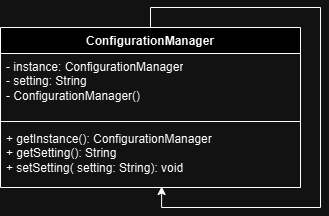

The diagram above was exported from draw.io. Its source (the exported page's mxGraphModel, read from the mxfile embedded in the PNG):
<mxGraphModel dx="880" dy="426" grid="1" gridSize="10" guides="1" tooltips="1" connect="1" arrows="1" fold="1" page="1" pageScale="1" pageWidth="827" pageHeight="1169" math="0" shadow="0">
  <root>
    <mxCell id="0" />
    <mxCell id="1" parent="0" />
    <mxCell id="QrKJlY9dgBVpKKHv749c-1" value="ConfigurationManager" style="swimlane;fontStyle=1;align=center;verticalAlign=top;childLayout=stackLayout;horizontal=1;startSize=26;horizontalStack=0;resizeParent=1;resizeParentMax=0;resizeLast=0;collapsible=1;marginBottom=0;whiteSpace=wrap;html=1;" vertex="1" parent="1">
      <mxGeometry x="280" y="210" width="300" height="160" as="geometry" />
    </mxCell>
    <mxCell id="QrKJlY9dgBVpKKHv749c-2" value="- instance: ConfigurationManager&lt;div&gt;- setting: String&lt;/div&gt;&lt;div&gt;- ConfigurationManager()&lt;/div&gt;" style="text;strokeColor=none;fillColor=none;align=left;verticalAlign=top;spacingLeft=4;spacingRight=4;overflow=hidden;rotatable=0;points=[[0,0.5],[1,0.5]];portConstraint=eastwest;whiteSpace=wrap;html=1;" vertex="1" parent="QrKJlY9dgBVpKKHv749c-1">
      <mxGeometry y="26" width="300" height="64" as="geometry" />
    </mxCell>
    <mxCell id="QrKJlY9dgBVpKKHv749c-3" value="" style="line;strokeWidth=1;fillColor=none;align=left;verticalAlign=middle;spacingTop=-1;spacingLeft=3;spacingRight=3;rotatable=0;labelPosition=right;points=[];portConstraint=eastwest;strokeColor=inherit;" vertex="1" parent="QrKJlY9dgBVpKKHv749c-1">
      <mxGeometry y="90" width="300" height="8" as="geometry" />
    </mxCell>
    <mxCell id="QrKJlY9dgBVpKKHv749c-4" value="+ getInstance(): ConfigurationManager&lt;div&gt;+ getSetting(): String&lt;/div&gt;&lt;div&gt;+ setSetting( setting: String): void&lt;/div&gt;" style="text;strokeColor=none;fillColor=none;align=left;verticalAlign=top;spacingLeft=4;spacingRight=4;overflow=hidden;rotatable=0;points=[[0,0.5],[1,0.5]];portConstraint=eastwest;whiteSpace=wrap;html=1;" vertex="1" parent="QrKJlY9dgBVpKKHv749c-1">
      <mxGeometry y="98" width="300" height="62" as="geometry" />
    </mxCell>
    <mxCell id="QrKJlY9dgBVpKKHv749c-5" style="edgeStyle=orthogonalEdgeStyle;rounded=0;orthogonalLoop=1;jettySize=auto;html=1;exitX=0.5;exitY=0;exitDx=0;exitDy=0;entryX=0.537;entryY=0.984;entryDx=0;entryDy=0;entryPerimeter=0;" edge="1" parent="QrKJlY9dgBVpKKHv749c-1" source="QrKJlY9dgBVpKKHv749c-1" target="QrKJlY9dgBVpKKHv749c-4">
      <mxGeometry relative="1" as="geometry" />
    </mxCell>
  </root>
</mxGraphModel>